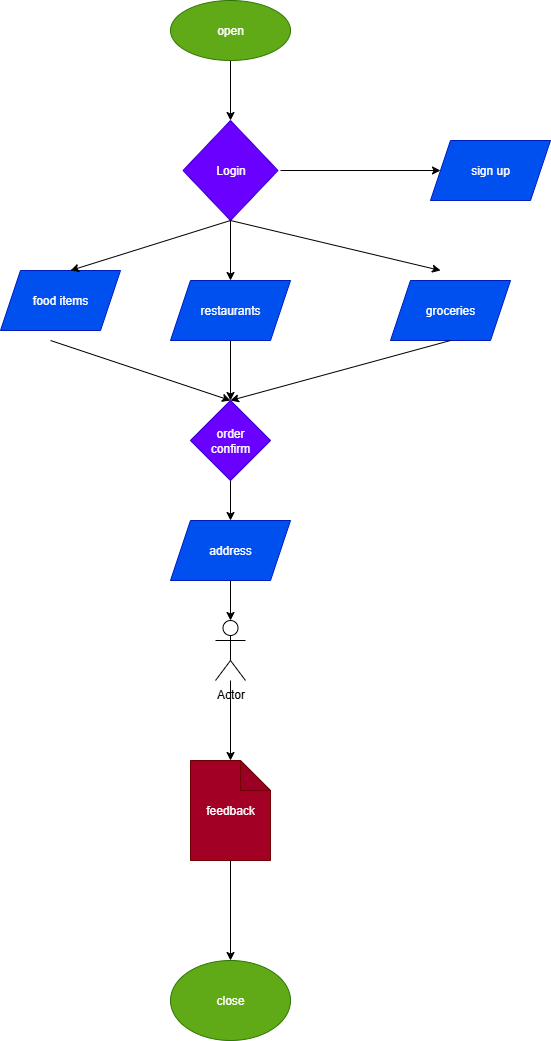

The diagram above was exported from draw.io. Its source (the exported page's mxGraphModel, read from the mxfile embedded in the PNG):
<mxGraphModel dx="919" dy="1620" grid="1" gridSize="10" guides="1" tooltips="1" connect="1" arrows="1" fold="1" page="1" pageScale="1" pageWidth="850" pageHeight="1100" math="0" shadow="0">
  <root>
    <mxCell id="0" />
    <mxCell id="1" parent="0" />
    <mxCell id="gvhYpgIGXBWXW4VVsQJn-9" value="" style="edgeStyle=orthogonalEdgeStyle;rounded=0;orthogonalLoop=1;jettySize=auto;html=1;" edge="1" parent="1" source="gvhYpgIGXBWXW4VVsQJn-1" target="gvhYpgIGXBWXW4VVsQJn-3">
      <mxGeometry relative="1" as="geometry" />
    </mxCell>
    <mxCell id="gvhYpgIGXBWXW4VVsQJn-1" value="open" style="ellipse;whiteSpace=wrap;html=1;fillColor=#60a917;fontColor=#ffffff;strokeColor=#2D7600;" vertex="1" parent="1">
      <mxGeometry x="320" y="-1070" width="120" height="60" as="geometry" />
    </mxCell>
    <mxCell id="gvhYpgIGXBWXW4VVsQJn-10" value="" style="edgeStyle=orthogonalEdgeStyle;rounded=0;orthogonalLoop=1;jettySize=auto;html=1;" edge="1" parent="1" source="gvhYpgIGXBWXW4VVsQJn-3" target="gvhYpgIGXBWXW4VVsQJn-5">
      <mxGeometry relative="1" as="geometry" />
    </mxCell>
    <mxCell id="gvhYpgIGXBWXW4VVsQJn-3" value="Login" style="rhombus;whiteSpace=wrap;html=1;fillColor=#6a00ff;fontColor=#ffffff;strokeColor=#3700CC;" vertex="1" parent="1">
      <mxGeometry x="332.5" y="-950" width="95" height="100" as="geometry" />
    </mxCell>
    <mxCell id="gvhYpgIGXBWXW4VVsQJn-4" value="food items" style="shape=parallelogram;perimeter=parallelogramPerimeter;whiteSpace=wrap;html=1;fixedSize=1;fillColor=#0050ef;fontColor=#ffffff;strokeColor=#001DBC;" vertex="1" parent="1">
      <mxGeometry x="150" y="-800" width="120" height="60" as="geometry" />
    </mxCell>
    <mxCell id="gvhYpgIGXBWXW4VVsQJn-22" value="" style="edgeStyle=orthogonalEdgeStyle;rounded=0;orthogonalLoop=1;jettySize=auto;html=1;" edge="1" parent="1" source="gvhYpgIGXBWXW4VVsQJn-5" target="gvhYpgIGXBWXW4VVsQJn-15">
      <mxGeometry relative="1" as="geometry" />
    </mxCell>
    <mxCell id="gvhYpgIGXBWXW4VVsQJn-5" value="restaurants" style="shape=parallelogram;perimeter=parallelogramPerimeter;whiteSpace=wrap;html=1;fixedSize=1;fillColor=#0050ef;fontColor=#ffffff;strokeColor=#001DBC;" vertex="1" parent="1">
      <mxGeometry x="320" y="-790" width="120" height="60" as="geometry" />
    </mxCell>
    <mxCell id="gvhYpgIGXBWXW4VVsQJn-6" value="sign up" style="shape=parallelogram;perimeter=parallelogramPerimeter;whiteSpace=wrap;html=1;fixedSize=1;fillColor=#0050ef;fontColor=#ffffff;strokeColor=#001DBC;" vertex="1" parent="1">
      <mxGeometry x="580" y="-930" width="120" height="60" as="geometry" />
    </mxCell>
    <mxCell id="gvhYpgIGXBWXW4VVsQJn-7" value="groceries" style="shape=parallelogram;perimeter=parallelogramPerimeter;whiteSpace=wrap;html=1;fixedSize=1;fillColor=#0050ef;fontColor=#ffffff;strokeColor=#001DBC;" vertex="1" parent="1">
      <mxGeometry x="540" y="-790" width="120" height="60" as="geometry" />
    </mxCell>
    <mxCell id="gvhYpgIGXBWXW4VVsQJn-11" value="" style="endArrow=classic;html=1;rounded=0;" edge="1" parent="1">
      <mxGeometry width="50" height="50" relative="1" as="geometry">
        <mxPoint x="380" y="-850" as="sourcePoint" />
        <mxPoint x="220" y="-800" as="targetPoint" />
      </mxGeometry>
    </mxCell>
    <mxCell id="gvhYpgIGXBWXW4VVsQJn-13" value="" style="endArrow=classic;html=1;rounded=0;entryX=0.417;entryY=0;entryDx=0;entryDy=0;entryPerimeter=0;" edge="1" parent="1">
      <mxGeometry width="50" height="50" relative="1" as="geometry">
        <mxPoint x="380" y="-850" as="sourcePoint" />
        <mxPoint x="590.04" y="-800" as="targetPoint" />
      </mxGeometry>
    </mxCell>
    <mxCell id="gvhYpgIGXBWXW4VVsQJn-14" value="" style="endArrow=classic;html=1;rounded=0;entryX=0;entryY=0.5;entryDx=0;entryDy=0;" edge="1" parent="1" target="gvhYpgIGXBWXW4VVsQJn-6">
      <mxGeometry width="50" height="50" relative="1" as="geometry">
        <mxPoint x="430" y="-900" as="sourcePoint" />
        <mxPoint x="410" y="-810" as="targetPoint" />
      </mxGeometry>
    </mxCell>
    <mxCell id="gvhYpgIGXBWXW4VVsQJn-28" value="" style="edgeStyle=orthogonalEdgeStyle;rounded=0;orthogonalLoop=1;jettySize=auto;html=1;" edge="1" parent="1" source="gvhYpgIGXBWXW4VVsQJn-15" target="gvhYpgIGXBWXW4VVsQJn-20">
      <mxGeometry relative="1" as="geometry" />
    </mxCell>
    <mxCell id="gvhYpgIGXBWXW4VVsQJn-15" value="order&lt;div&gt;confirm&lt;/div&gt;" style="rhombus;whiteSpace=wrap;html=1;fillColor=#6a00ff;fontColor=#ffffff;strokeColor=#3700CC;" vertex="1" parent="1">
      <mxGeometry x="340" y="-670" width="80" height="80" as="geometry" />
    </mxCell>
    <mxCell id="gvhYpgIGXBWXW4VVsQJn-31" value="" style="edgeStyle=orthogonalEdgeStyle;rounded=0;orthogonalLoop=1;jettySize=auto;html=1;" edge="1" parent="1" source="gvhYpgIGXBWXW4VVsQJn-16" target="gvhYpgIGXBWXW4VVsQJn-18">
      <mxGeometry relative="1" as="geometry" />
    </mxCell>
    <mxCell id="gvhYpgIGXBWXW4VVsQJn-16" value="Actor" style="shape=umlActor;verticalLabelPosition=bottom;verticalAlign=top;html=1;outlineConnect=0;" vertex="1" parent="1">
      <mxGeometry x="365" y="-450" width="30" height="60" as="geometry" />
    </mxCell>
    <mxCell id="gvhYpgIGXBWXW4VVsQJn-32" value="" style="edgeStyle=orthogonalEdgeStyle;rounded=0;orthogonalLoop=1;jettySize=auto;html=1;" edge="1" parent="1" source="gvhYpgIGXBWXW4VVsQJn-18" target="gvhYpgIGXBWXW4VVsQJn-19">
      <mxGeometry relative="1" as="geometry" />
    </mxCell>
    <mxCell id="gvhYpgIGXBWXW4VVsQJn-18" value="feedback" style="shape=note;whiteSpace=wrap;html=1;backgroundOutline=1;darkOpacity=0.05;fillColor=#a20025;fontColor=#ffffff;strokeColor=#6F0000;" vertex="1" parent="1">
      <mxGeometry x="340" y="-310" width="80" height="100" as="geometry" />
    </mxCell>
    <mxCell id="gvhYpgIGXBWXW4VVsQJn-19" value="close" style="ellipse;whiteSpace=wrap;html=1;fillColor=#60a917;fontColor=#ffffff;strokeColor=#2D7600;" vertex="1" parent="1">
      <mxGeometry x="320" y="-110" width="120" height="80" as="geometry" />
    </mxCell>
    <mxCell id="gvhYpgIGXBWXW4VVsQJn-30" value="" style="edgeStyle=orthogonalEdgeStyle;rounded=0;orthogonalLoop=1;jettySize=auto;html=1;" edge="1" parent="1" source="gvhYpgIGXBWXW4VVsQJn-20" target="gvhYpgIGXBWXW4VVsQJn-16">
      <mxGeometry relative="1" as="geometry" />
    </mxCell>
    <mxCell id="gvhYpgIGXBWXW4VVsQJn-20" value="address" style="shape=parallelogram;perimeter=parallelogramPerimeter;whiteSpace=wrap;html=1;fixedSize=1;fillColor=#0050ef;fontColor=#ffffff;strokeColor=#001DBC;" vertex="1" parent="1">
      <mxGeometry x="320" y="-550" width="120" height="60" as="geometry" />
    </mxCell>
    <mxCell id="gvhYpgIGXBWXW4VVsQJn-23" value="" style="endArrow=classic;html=1;rounded=0;entryX=0.5;entryY=0;entryDx=0;entryDy=0;" edge="1" parent="1" target="gvhYpgIGXBWXW4VVsQJn-15">
      <mxGeometry width="50" height="50" relative="1" as="geometry">
        <mxPoint x="200" y="-730" as="sourcePoint" />
        <mxPoint x="370" y="-560" as="targetPoint" />
      </mxGeometry>
    </mxCell>
    <mxCell id="gvhYpgIGXBWXW4VVsQJn-27" value="" style="endArrow=classic;html=1;rounded=0;entryX=0.5;entryY=0;entryDx=0;entryDy=0;exitX=0.5;exitY=1;exitDx=0;exitDy=0;" edge="1" parent="1" source="gvhYpgIGXBWXW4VVsQJn-7" target="gvhYpgIGXBWXW4VVsQJn-15">
      <mxGeometry width="50" height="50" relative="1" as="geometry">
        <mxPoint x="320" y="-510" as="sourcePoint" />
        <mxPoint x="370" y="-560" as="targetPoint" />
      </mxGeometry>
    </mxCell>
  </root>
</mxGraphModel>